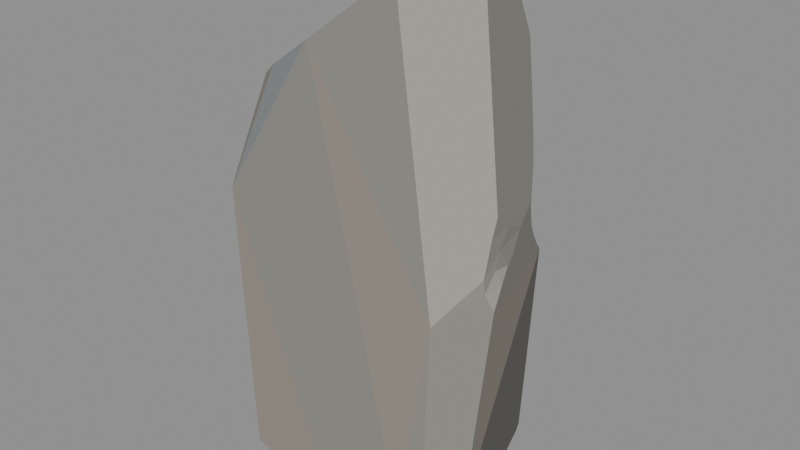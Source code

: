 # Source: rock-e.blend  (saved by Blender 5.2.44; exported with 4.5.12 LTS)
import bpy
from mathutils import Matrix  # noqa: F401  (used for matrix-valued properties, if any)

bpy.ops.wm.read_factory_settings(use_empty=True)
scene = bpy.context.scene
scene.name = 'Scene'

# ---- images (referenced by path relative to the original .blend; pixels are not part of the script)
import os
ASSET_DIR = os.environ.get("B2B_ASSET_DIR", "")  # directory of the original .blend (textures are referenced by path, not embedded)
HERE = os.path.dirname(os.path.abspath(__file__))  # packed textures are extracted next to this script under _unpacked/

def load_image(name, relpath, width, height, colorspace="sRGB"):
    """Load a texture the original file referenced (path relative to the .blend, or extracted next to this script)."""
    p = next((c for c in (os.path.join(HERE, relpath), os.path.join(ASSET_DIR, relpath)) if relpath and os.path.exists(c)), "")
    if p:
        img = bpy.data.images.load(p, check_existing=True)
        img.name = name
    else:  # same state as the original file: an image datablock whose file is absent (Cycles renders it pink)
        img = bpy.data.images.new(name, width, height)
        img.source = "FILE"
        img.filepath = "//" + (relpath or name)
    img.colorspace_settings.name = colorspace
    return img
img_stone_palette = load_image('stone_palette', '_unpacked/stone_palette.20a47947.png', 256, 256, 'sRGB')

# ---- materials (node trees are filled in below, after node groups)
mat_stone = bpy.data.materials.new('stone')
mat_stone.use_backface_culling = True

# ---- material node trees
mat_stone.use_nodes = True; mat_stone.node_tree.nodes.clear()
_N = mat_stone.node_tree.nodes; _L = mat_stone.node_tree.links
n0 = _N.new('ShaderNodeBsdfPrincipled'); n0.name = 'Principled BSDF'; n0.location = (-200, 100)
n0.inputs[2].default_value = 0.92
n0.inputs[10].default_value = 0.005
n1 = _N.new('ShaderNodeOutputMaterial'); n1.name = 'Material Output'; n1.location = (200, 100)
n2 = _N.new('ShaderNodeTexImage'); n2.name = 'Image Texture'; n2.location = (-320, 260)
n2.image = img_stone_palette
n2.interpolation = 'Closest'
_L.new(n0.outputs[0], n1.inputs[0])
_L.new(n2.outputs[0], n0.inputs[0])
n1.is_active_output = True

# ---- meshes
me_rock_e_tall_001 = bpy.data.meshes.new('Rock_E_Tall.001')
me_rock_e_tall_001.from_pydata([(-0.157, -0.17, -0.1483), (0.2382, -0.2555, -0.03754), (0.1951, 0.01361, 1.061), (0.2977, -0.1003, 0.4844), (0.2948, -0.07446, 0.5602), (0.1795, 0.001164, 1.07), (0.2615, -0.2393, 0.0688), (0.1692, 0.1631, 0.9942), (-0.1236, -0.1436, 0.8988), (-0.2734, 0.003832, 0.5903), (0.3195, -0.09182, 0.4151), (0.007766, 0.1046, 1.048), (0.08797, -0.004866, 1.087), (-0.1586, -0.2149, -0.1238), (-0.1785, -0.2159, -0.1192), (-0.2659, -0.002271, 0.7666), (-0.1249, -0.2446, -0.1037), (-0.1297, -0.1936, -0.1404), (-0.09199, -0.2188, -0.127), (-0.05794, -0.2656, -0.08333), (-0.0565, -0.239, -0.1104), (-0.06346, -0.2108, -0.1318), (-0.03432, -0.1957, -0.1365), (0.2012, 0.2542, 0.3761), (-0.2811, -0.05877, 0.7964), (0.1754, 0.2398, 0.4002), (-0.1964, -0.2475, -0.08629), (-0.07992, 0.06947, -0.1482), (0.1664, 0.2656, -0.1404), (0.295, -0.05759, 0.605), (-0.3226, -0.1906, 0.5327), (0.2383, -0.193, 0.3952), (0.1442, 0.2014, 0.7934), (0.3029, -0.1025, 0.4544), (0.07604, -0.1068, 1.058), (0.2049, -0.2581, -0.03408), (-0.1381, 0.05292, 0.9274), (0.3249, -0.1883, -0.03812), (0.0368, 0.1695, -0.1482), (-0.2109, -0.1527, 0.8307), (0.1801, 0.1997, 0.8862), (0.001101, -0.2644, -0.07482), (-0.2075, -0.2641, -0.06172), (-0.07831, 0.08008, 0.9782), (-0.2932, -0.09649, 0.7796), (0.1116, 0.2188, -0.1482), (-0.02513, -0.1646, -0.1483), (-0.04401, 0.09136, -0.1482), (0.1119, -0.2599, -0.04459), (-0.1581, -0.2653, -0.07396), (0.08395, 0.2243, -0.1422), (0.1529, 0.2264, 0.4387), (-0.09602, -0.1804, -0.1482), (-0.05753, 0.1525, -0.1295), (-0.009943, -0.2439, -0.09976), (-0.005959, -0.2109, -0.1234), (0.05713, -0.1704, -0.1289), (0.06947, -0.2332, -0.0864), (0.1029, -0.2106, -0.09673), (0.1162, -0.1644, -0.1231), (0.1147, -0.1242, -0.1396), (0.1586, -0.1954, -0.1014), (0.1352, -0.09296, -0.1482), (0.1681, -0.1361, -0.1342), (0.1771, -0.1744, -0.115), (0.2771, -0.1627, -0.1241), (0.2908, -0.1067, -0.148), (0.281, -0.2215, -0.08153), (0.3212, -0.19, -0.1065), (-0.3249, -0.167, 0.5753), (0.1167, -0.2451, -0.06295), (0.1806, -0.2428, -0.05831), (0.1818, -0.2174, -0.08395), (0.2438, 0.1477, 0.4904), (0.3051, -0.1459, -0.1316), (0.2323, 0.1753, 0.4553), (0.3081, -0.05089, 0.4551), (0.05207, -0.1171, -0.1481), (0.298, -0.01875, 0.4838), (0.2911, 0.007273, 0.4933), (0.2798, 0.04846, 0.5379), (0.08552, -0.09361, 1.068), (0.299, -0.0632, 0.489), (0.295, -0.04606, 0.5236), (0.007236, 0.1855, -0.1374), (0.174, 0.2419, -0.1481), (0.1832, 0.2172, 0.4312), (0.202, 0.195, 0.4597), (0.1696, 0.2125, 0.4645), (0.2149, 0.219, 0.4082), (0.1728, 0.1949, 0.684), (0.178, 0.1918, 0.7663), (0.1439, 0.2177, 0.5118), (0.1376, 0.2035, 0.7082), (0.1945, 0.1933, 0.4972), (0.2009, 0.1847, 0.5676), (0.2001, 0.1816, 0.7138), (0.1801, 0.1957, 0.6099), (0.2387, 0.1477, 0.5347), (0.2233, 0.1674, 0.5058), (0.2024, 0.1825, 0.7858), (0.2903, -0.0122, 0.5676), (0.2517, 0.1276, 0.5882), (0.2617, 0.1066, 0.5607), (0.2379, 0.15, 0.6339), (0.2223, 0.1662, 0.6969)], [], [(6, 31, 35), (34, 8, 31), (16, 13, 18), (52, 17, 0), (16, 18, 20), (31, 3, 4), (52, 22, 21), (42, 30, 9), (67, 61, 68), (6, 1, 37), (12, 5, 2), (1, 35, 71), (85, 45, 28), (27, 0, 42), (83, 4, 3), (29, 4, 101), (45, 38, 50), (61, 59, 64), (49, 26, 16), (3, 31, 33), (24, 36, 15), (81, 5, 12), (0, 14, 26), (57, 48, 41), (40, 2, 100), (20, 54, 19), (22, 55, 21), (105, 100, 29), (55, 57, 54), (56, 58, 55), (77, 59, 56), (59, 61, 58), (64, 59, 63), (63, 59, 60), (46, 55, 22), (66, 63, 62), (65, 74, 68), (19, 54, 41), (48, 57, 70), (88, 51, 92), (58, 71, 70), (30, 49, 41), (67, 72, 61), (41, 48, 30), (82, 33, 76), (70, 71, 48), (86, 25, 51), (89, 25, 86), (89, 86, 75), (57, 41, 54), (93, 90, 92), (13, 0, 17), (5, 81, 34), (13, 26, 14), (92, 94, 88), (73, 98, 103), (94, 75, 87), (99, 94, 95), (105, 104, 98), (105, 95, 96), (3, 82, 83), (32, 40, 91), (84, 53, 25), (80, 101, 83), (78, 83, 82), (40, 100, 91), (99, 98, 73), (71, 35, 48), (8, 35, 31), (17, 18, 13), (9, 93, 92), (12, 11, 43), (91, 96, 90), (8, 34, 43), (47, 38, 62), (80, 79, 73), (96, 97, 90), (24, 39, 36), (58, 70, 57), (16, 20, 19), (76, 10, 89), (20, 18, 21), (52, 46, 22), (49, 42, 26), (25, 23, 84), (48, 35, 30), (85, 23, 37), (2, 5, 34), (50, 28, 45), (66, 74, 65), (53, 51, 25), (4, 29, 31), (66, 65, 63), (31, 6, 10), (84, 50, 38), (75, 73, 79), (12, 2, 7), (43, 36, 8), (45, 85, 62), (52, 27, 46), (35, 8, 30), (52, 18, 17), (79, 78, 76), (103, 80, 73), (24, 15, 44), (15, 9, 44), (77, 46, 27), (1, 67, 37), (6, 37, 10), (27, 53, 47), (35, 1, 6), (29, 101, 104), (39, 44, 69), (85, 28, 23), (42, 0, 26), (47, 62, 77), (36, 43, 32), (30, 69, 9), (41, 49, 19), (23, 89, 10), (36, 32, 93), (67, 68, 37), (20, 55, 54), (27, 47, 77), (102, 104, 101), (0, 27, 52), (66, 85, 37), (9, 53, 27), (97, 94, 92), (76, 89, 75), (37, 68, 74), (8, 39, 30), (19, 49, 16), (20, 21, 55), (91, 90, 93), (53, 84, 47), (74, 66, 37), (79, 76, 75), (65, 68, 61), (46, 56, 55), (39, 8, 36), (43, 34, 12), (30, 42, 49), (52, 21, 18), (40, 43, 11), (64, 65, 61), (3, 33, 82), (13, 14, 0), (46, 77, 56), (47, 84, 38), (56, 59, 58), (77, 60, 59), (77, 62, 60), (91, 93, 32), (62, 63, 60), (64, 63, 65), (102, 101, 103), (13, 16, 26), (40, 11, 7), (101, 80, 103), (104, 105, 29), (72, 58, 61), (58, 72, 71), (86, 87, 75), (67, 1, 71), (29, 2, 34), (72, 67, 71), (94, 87, 88), (40, 32, 43), (50, 84, 23), (9, 69, 44), (7, 11, 12), (34, 81, 12), (10, 37, 23), (9, 27, 42), (92, 51, 9), (15, 36, 93), (53, 9, 51), (23, 28, 50), (99, 73, 75), (34, 31, 29), (10, 76, 33), (7, 2, 40), (44, 39, 24), (39, 69, 30), (33, 31, 10), (38, 45, 62), (88, 87, 86), (88, 86, 51), (2, 29, 100), (58, 57, 55), (94, 97, 95), (97, 92, 90), (97, 96, 95), (94, 99, 75), (99, 105, 98), (105, 99, 95), (85, 66, 62), (91, 100, 96), (89, 23, 25), (79, 80, 83), (98, 102, 103), (76, 78, 82), (83, 78, 79), (83, 101, 4), (104, 102, 98), (96, 100, 105), (9, 15, 93)])
_uv = me_rock_e_tall_001.uv_layers.new(name='UVMap')
_uv.uv.foreach_set('vector', [0.3125, 0.0625, 0.3125, 0.0625, 0.3125, 0.0625, 0.3125, 0.0625, 0.3125, 0.0625, 0.3125, 0.0625, 0.9375, 0.0625, 0.9375, 0.0625, 0.9375, 0.0625, 0.9375, 0.0625, 0.9375, 0.0625, 0.9375, 0.0625, 0.9375, 0.0625, 0.9375, 0.0625, 0.9375, 0.0625, 0.1875, 0.0625, 0.1875, 0.0625, 0.1875, 0.0625, 0.9375, 0.0625, 0.9375, 0.0625, 0.9375, 0.0625, 0.5625, 0.0625, 0.5625, 0.0625, 0.5625, 0.0625, 0.9375, 0.0625, 0.9375, 0.0625, 0.9375, 0.0625, 0.9375, 0.0625, 0.9375, 0.0625, 0.9375, 0.0625, 0.0625, 0.0625, 0.0625, 0.0625, 0.0625, 0.0625, 0.9375, 0.0625, 0.9375, 0.0625, 0.9375, 0.0625, 0.9375, 0.0625, 0.9375, 0.0625, 0.9375, 0.0625, 0.9375, 0.0625, 0.9375, 0.0625, 0.9375, 0.0625, 0.3125, 0.0625, 0.3125, 0.0625, 0.3125, 0.0625, 0.3125, 0.0625, 0.3125, 0.0625, 0.3125, 0.0625, 0.9375, 0.0625, 0.9375, 0.0625, 0.9375, 0.0625, 0.9375, 0.0625, 0.9375, 0.0625, 0.9375, 0.0625, 0.9375, 0.0625, 0.9375, 0.0625, 0.9375, 0.0625, 0.3125, 0.0625, 0.3125, 0.0625, 0.3125, 0.0625, 0.3125, 0.0625, 0.3125, 0.0625, 0.3125, 0.0625, 0.0625, 0.0625, 0.0625, 0.0625, 0.0625, 0.0625, 0.9375, 0.0625, 0.9375, 0.0625, 0.9375, 0.0625, 0.9375, 0.0625, 0.9375, 0.0625, 0.9375, 0.0625, 0.3125, 0.0625, 0.3125, 0.0625, 0.3125, 0.0625, 0.9375, 0.0625, 0.9375, 0.0625, 0.9375, 0.0625, 0.9375, 0.0625, 0.9375, 0.0625, 0.9375, 0.0625, 0.3125, 0.0625, 0.3125, 0.0625, 0.3125, 0.0625, 0.9375, 0.0625, 0.9375, 0.0625, 0.9375, 0.0625, 0.9375, 0.0625, 0.9375, 0.0625, 0.9375, 0.0625, 0.9375, 0.0625, 0.9375, 0.0625, 0.9375, 0.0625, 0.9375, 0.0625, 0.9375, 0.0625, 0.9375, 0.0625, 0.9375, 0.0625, 0.9375, 0.0625, 0.9375, 0.0625, 0.9375, 0.0625, 0.9375, 0.0625, 0.9375, 0.0625, 0.9375, 0.0625, 0.9375, 0.0625, 0.9375, 0.0625, 0.9375, 0.0625, 0.9375, 0.0625, 0.9375, 0.0625, 0.9375, 0.0625, 0.9375, 0.0625, 0.9375, 0.0625, 0.9375, 0.0625, 0.9375, 0.0625, 0.9375, 0.0625, 0.9375, 0.0625, 0.9375, 0.0625, 0.9375, 0.0625, 0.3125, 0.0625, 0.3125, 0.0625, 0.3125, 0.0625, 0.9375, 0.0625, 0.9375, 0.0625, 0.9375, 0.0625, 0.5625, 0.0625, 0.5625, 0.0625, 0.5625, 0.0625, 0.9375, 0.0625, 0.9375, 0.0625, 0.9375, 0.0625, 0.3125, 0.0625, 0.3125, 0.0625, 0.3125, 0.0625, 0.1875, 0.0625, 0.1875, 0.0625, 0.1875, 0.0625, 0.9375, 0.0625, 0.9375, 0.0625, 0.9375, 0.0625, 0.3125, 0.0625, 0.3125, 0.0625, 0.3125, 0.0625, 0.3125, 0.0625, 0.3125, 0.0625, 0.3125, 0.0625, 0.3125, 0.0625, 0.3125, 0.0625, 0.3125, 0.0625, 0.9375, 0.0625, 0.9375, 0.0625, 0.9375, 0.0625, 0.3125, 0.0625, 0.3125, 0.0625, 0.3125, 0.0625, 0.9375, 0.0625, 0.9375, 0.0625, 0.9375, 0.0625, 0.3125, 0.0625, 0.3125, 0.0625, 0.3125, 0.0625, 0.9375, 0.0625, 0.9375, 0.0625, 0.9375, 0.0625, 0.3125, 0.0625, 0.3125, 0.0625, 0.3125, 0.0625, 0.3125, 0.0625, 0.3125, 0.0625, 0.3125, 0.0625, 0.3125, 0.0625, 0.3125, 0.0625, 0.3125, 0.0625, 0.3125, 0.0625, 0.3125, 0.0625, 0.3125, 0.0625, 0.3125, 0.0625, 0.3125, 0.0625, 0.3125, 0.0625, 0.3125, 0.0625, 0.3125, 0.0625, 0.3125, 0.0625, 0.3125, 0.0625, 0.3125, 0.0625, 0.3125, 0.0625, 0.3125, 0.0625, 0.3125, 0.0625, 0.3125, 0.0625, 0.6875, 0.0625, 0.6875, 0.0625, 0.6875, 0.0625, 0.3125, 0.0625, 0.3125, 0.0625, 0.3125, 0.0625, 0.3125, 0.0625, 0.3125, 0.0625, 0.3125, 0.0625, 0.3125, 0.0625, 0.3125, 0.0625, 0.3125, 0.0625, 0.3125, 0.0625, 0.3125, 0.0625, 0.3125, 0.0625, 0.9375, 0.0625, 0.9375, 0.0625, 0.9375, 0.0625, 0.5625, 0.0625, 0.5625, 0.0625, 0.5625, 0.0625, 0.9375, 0.0625, 0.9375, 0.0625, 0.9375, 0.0625, 0.3125, 0.0625, 0.3125, 0.0625, 0.3125, 0.0625, 0.0625, 0.0625, 0.0625, 0.0625, 0.0625, 0.0625, 0.3125, 0.0625, 0.3125, 0.0625, 0.3125, 0.0625, 0.1875, 0.0625, 0.1875, 0.0625, 0.1875, 0.0625, 0.9375, 0.0625, 0.9375, 0.0625, 0.9375, 0.0625, 0.3125, 0.0625, 0.3125, 0.0625, 0.3125, 0.0625, 0.3125, 0.0625, 0.3125, 0.0625, 0.3125, 0.0625, 0.1875, 0.0625, 0.1875, 0.0625, 0.1875, 0.0625, 0.9375, 0.0625, 0.9375, 0.0625, 0.9375, 0.0625, 0.9375, 0.0625, 0.9375, 0.0625, 0.9375, 0.0625, 0.3125, 0.0625, 0.3125, 0.0625, 0.3125, 0.0625, 0.9375, 0.0625, 0.9375, 0.0625, 0.9375, 0.0625, 0.9375, 0.0625, 0.9375, 0.0625, 0.9375, 0.0625, 0.9375, 0.0625, 0.9375, 0.0625, 0.9375, 0.0625, 0.3125, 0.0625, 0.3125, 0.0625, 0.3125, 0.0625, 0.3125, 0.0625, 0.3125, 0.0625, 0.3125, 0.0625, 0.6875, 0.0625, 0.6875, 0.0625, 0.6875, 0.0625, 0.3125, 0.0625, 0.3125, 0.0625, 0.3125, 0.0625, 0.9375, 0.0625, 0.9375, 0.0625, 0.9375, 0.0625, 0.9375, 0.0625, 0.9375, 0.0625, 0.9375, 0.0625, 0.3125, 0.0625, 0.3125, 0.0625, 0.3125, 0.0625, 0.1875, 0.0625, 0.1875, 0.0625, 0.1875, 0.0625, 0.9375, 0.0625, 0.9375, 0.0625, 0.9375, 0.0625, 0.3125, 0.0625, 0.3125, 0.0625, 0.3125, 0.0625, 0.9375, 0.0625, 0.9375, 0.0625, 0.9375, 0.0625, 0.3125, 0.0625, 0.3125, 0.0625, 0.3125, 0.0625, 0.0625, 0.0625, 0.0625, 0.0625, 0.0625, 0.0625, 0.1875, 0.0625, 0.1875, 0.0625, 0.1875, 0.0625, 0.9375, 0.0625, 0.9375, 0.0625, 0.9375, 0.0625, 0.9375, 0.0625, 0.9375, 0.0625, 0.9375, 0.0625, 0.3125, 0.0625, 0.3125, 0.0625, 0.3125, 0.0625, 0.9375, 0.0625, 0.9375, 0.0625, 0.9375, 0.0625, 0.3125, 0.0625, 0.3125, 0.0625, 0.3125, 0.0625, 0.3125, 0.0625, 0.3125, 0.0625, 0.3125, 0.0625, 0.4375, 0.0625, 0.4375, 0.0625, 0.4375, 0.0625, 0.3125, 0.0625, 0.3125, 0.0625, 0.3125, 0.0625, 0.9375, 0.0625, 0.9375, 0.0625, 0.9375, 0.0625, 0.9375, 0.0625, 0.9375, 0.0625, 0.9375, 0.0625, 0.3125, 0.0625, 0.3125, 0.0625, 0.3125, 0.0625, 0.9375, 0.0625, 0.9375, 0.0625, 0.9375, 0.0625, 0.9375, 0.0625, 0.9375, 0.0625, 0.9375, 0.0625, 0.3125, 0.0625, 0.3125, 0.0625, 0.3125, 0.0625, 0.5625, 0.0625, 0.5625, 0.0625, 0.5625, 0.0625, 0.6875, 0.0625, 0.6875, 0.0625, 0.6875, 0.0625, 0.9375, 0.0625, 0.9375, 0.0625, 0.9375, 0.0625, 0.9375, 0.0625, 0.9375, 0.0625, 0.9375, 0.0625, 0.3125, 0.0625, 0.3125, 0.0625, 0.3125, 0.0625, 0.3125, 0.0625, 0.3125, 0.0625, 0.3125, 0.0625, 0.9375, 0.0625, 0.9375, 0.0625, 0.9375, 0.0625, 0.3125, 0.0625, 0.3125, 0.0625, 0.3125, 0.0625, 0.3125, 0.0625, 0.3125, 0.0625, 0.3125, 0.0625, 0.9375, 0.0625, 0.9375, 0.0625, 0.9375, 0.0625, 0.9375, 0.0625, 0.9375, 0.0625, 0.9375, 0.0625, 0.9375, 0.0625, 0.9375, 0.0625, 0.9375, 0.0625, 0.3125, 0.0625, 0.3125, 0.0625, 0.3125, 0.0625, 0.9375, 0.0625, 0.9375, 0.0625, 0.9375, 0.0625, 0.9375, 0.0625, 0.9375, 0.0625, 0.9375, 0.0625, 0.3125, 0.0625, 0.3125, 0.0625, 0.3125, 0.0625, 0.3125, 0.0625, 0.3125, 0.0625, 0.3125, 0.0625, 0.3125, 0.0625, 0.3125, 0.0625, 0.3125, 0.0625, 0.9375, 0.0625, 0.9375, 0.0625, 0.9375, 0.0625, 0.4375, 0.0625, 0.4375, 0.0625, 0.4375, 0.0625, 0.9375, 0.0625, 0.9375, 0.0625, 0.9375, 0.0625, 0.9375, 0.0625, 0.9375, 0.0625, 0.9375, 0.0625, 0.3125, 0.0625, 0.3125, 0.0625, 0.3125, 0.0625, 0.9375, 0.0625, 0.9375, 0.0625, 0.9375, 0.0625, 0.9375, 0.0625, 0.9375, 0.0625, 0.9375, 0.0625, 0.3125, 0.0625, 0.3125, 0.0625, 0.3125, 0.0625, 0.9375, 0.0625, 0.9375, 0.0625, 0.9375, 0.0625, 0.9375, 0.0625, 0.9375, 0.0625, 0.9375, 0.0625, 0.1875, 0.0625, 0.1875, 0.0625, 0.1875, 0.0625, 0.0625, 0.0625, 0.0625, 0.0625, 0.0625, 0.0625, 0.5625, 0.0625, 0.5625, 0.0625, 0.5625, 0.0625, 0.9375, 0.0625, 0.9375, 0.0625, 0.9375, 0.0625, 0.3125, 0.0625, 0.3125, 0.0625, 0.3125, 0.0625, 0.9375, 0.0625, 0.9375, 0.0625, 0.9375, 0.0625, 0.3125, 0.0625, 0.3125, 0.0625, 0.3125, 0.0625, 0.9375, 0.0625, 0.9375, 0.0625, 0.9375, 0.0625, 0.9375, 0.0625, 0.9375, 0.0625, 0.9375, 0.0625, 0.9375, 0.0625, 0.9375, 0.0625, 0.9375, 0.0625, 0.9375, 0.0625, 0.9375, 0.0625, 0.9375, 0.0625, 0.9375, 0.0625, 0.9375, 0.0625, 0.9375, 0.0625, 0.9375, 0.0625, 0.9375, 0.0625, 0.9375, 0.0625, 0.3125, 0.0625, 0.3125, 0.0625, 0.3125, 0.0625, 0.9375, 0.0625, 0.9375, 0.0625, 0.9375, 0.0625, 0.9375, 0.0625, 0.9375, 0.0625, 0.9375, 0.0625, 0.3125, 0.0625, 0.3125, 0.0625, 0.3125, 0.0625, 0.9375, 0.0625, 0.9375, 0.0625, 0.9375, 0.0625, 0.3125, 0.0625, 0.3125, 0.0625, 0.3125, 0.0625, 0.3125, 0.0625, 0.3125, 0.0625, 0.3125, 0.0625, 0.3125, 0.0625, 0.3125, 0.0625, 0.3125, 0.0625, 0.9375, 0.0625, 0.9375, 0.0625, 0.9375, 0.0625, 0.9375, 0.0625, 0.9375, 0.0625, 0.9375, 0.0625, 0.3125, 0.0625, 0.3125, 0.0625, 0.3125, 0.0625, 0.9375, 0.0625, 0.9375, 0.0625, 0.9375, 0.0625, 0.1875, 0.0625, 0.1875, 0.0625, 0.1875, 0.0625, 0.9375, 0.0625, 0.9375, 0.0625, 0.9375, 0.0625, 0.3125, 0.0625, 0.3125, 0.0625, 0.3125, 0.0625, 0.3125, 0.0625, 0.3125, 0.0625, 0.3125, 0.0625, 0.6875, 0.0625, 0.6875, 0.0625, 0.6875, 0.0625, 0.3125, 0.0625, 0.3125, 0.0625, 0.3125, 0.0625, 0.0625, 0.0625, 0.0625, 0.0625, 0.0625, 0.0625, 0.0625, 0.0625, 0.0625, 0.0625, 0.0625, 0.0625, 0.5625, 0.0625, 0.5625, 0.0625, 0.5625, 0.0625, 0.3125, 0.0625, 0.3125, 0.0625, 0.3125, 0.0625, 0.3125, 0.0625, 0.3125, 0.0625, 0.3125, 0.0625, 0.3125, 0.0625, 0.3125, 0.0625, 0.3125, 0.0625, 0.3125, 0.0625, 0.3125, 0.0625, 0.3125, 0.0625, 0.6875, 0.0625, 0.6875, 0.0625, 0.6875, 0.0625, 0.3125, 0.0625, 0.3125, 0.0625, 0.3125, 0.0625, 0.1875, 0.0625, 0.1875, 0.0625, 0.1875, 0.0625, 0.1875, 0.0625, 0.1875, 0.0625, 0.1875, 0.0625, 0.3125, 0.0625, 0.3125, 0.0625, 0.3125, 0.0625, 0.1875, 0.0625, 0.1875, 0.0625, 0.1875, 0.0625, 0.5625, 0.0625, 0.5625, 0.0625, 0.5625, 0.0625, 0.3125, 0.0625, 0.3125, 0.0625, 0.3125, 0.0625, 0.9375, 0.0625, 0.9375, 0.0625, 0.9375, 0.0625, 0.3125, 0.0625, 0.3125, 0.0625, 0.3125, 0.0625, 0.3125, 0.0625, 0.3125, 0.0625, 0.3125, 0.0625, 0.3125, 0.0625, 0.3125, 0.0625, 0.3125, 0.0625, 0.9375, 0.0625, 0.9375, 0.0625, 0.9375, 0.0625, 0.3125, 0.0625, 0.3125, 0.0625, 0.3125, 0.0625, 0.3125, 0.0625, 0.3125, 0.0625, 0.3125, 0.0625, 0.3125, 0.0625, 0.3125, 0.0625, 0.3125, 0.0625, 0.3125, 0.0625, 0.3125, 0.0625, 0.3125, 0.0625, 0.3125, 0.0625, 0.3125, 0.0625, 0.3125, 0.0625, 0.3125, 0.0625, 0.3125, 0.0625, 0.3125, 0.0625, 0.9375, 0.0625, 0.9375, 0.0625, 0.9375, 0.0625, 0.3125, 0.0625, 0.3125, 0.0625, 0.3125, 0.0625, 0.0625, 0.0625, 0.0625, 0.0625, 0.0625, 0.0625, 0.3125, 0.0625, 0.3125, 0.0625, 0.3125, 0.0625, 0.3125, 0.0625, 0.3125, 0.0625, 0.3125, 0.0625, 0.1875, 0.0625, 0.1875, 0.0625, 0.1875, 0.0625, 0.3125, 0.0625, 0.3125, 0.0625, 0.3125, 0.0625, 0.3125, 0.0625, 0.3125, 0.0625, 0.3125, 0.0625, 0.3125, 0.0625, 0.3125, 0.0625, 0.3125, 0.0625, 0.3125, 0.0625, 0.3125, 0.0625, 0.3125, 0.0625, 0.3125, 0.0625, 0.3125, 0.0625, 0.3125, 0.0625])
me_rock_e_tall_001.materials.append(mat_stone)
me_rock_e_tall_001.update()

# ---- objects
ob_rock_e_tall = bpy.data.objects.new('Rock_E_Tall', me_rock_e_tall_001)

# ---- transforms, parenting, visibility, modifiers, constraints
ob_rock_e_tall.location = (0.0, 0.0, 0.0)

# ---- collection membership
scene.collection.objects.link(ob_rock_e_tall)

# ---- scene / render settings (as saved in the file)
scene.frame_start = 1; scene.frame_end = 250; scene.frame_set(1)
scene.render.engine = 'BLENDER_EEVEE_NEXT'
scene.render.bake_bias = 0.0
scene.render.bake_samples = 0
scene.render.compositor_device = 'GPU'
scene.eevee.use_volume_custom_range = False
scene.eevee.fast_gi_thickness_near = 0.1
scene.eevee.fast_gi_thickness_far = 0.0
scene.eevee.ray_tracing_options.screen_trace_thickness = 0.1
bpy.context.view_layer.update()

# ---- added for rendering (the .blend has no active camera and no usable light): camera, sun + grey world if the file has none
cam_auto = bpy.data.cameras.new('AutoCamera')
cam_auto.lens = 50.0
cam_auto.sensor_width = 36.0
cam_auto.clip_end = 1000.0
ob_auto_camera = bpy.data.objects.new('AutoCamera', cam_auto)
scene.collection.objects.link(ob_auto_camera)
ob_auto_camera.location = (1.38196, -1.65835, 1.57505)
ob_auto_camera.rotation_euler = (1.09748, -7.21219e-08, 0.694738)
scene.camera = ob_auto_camera
light_auto_sun = bpy.data.lights.new('AutoSun', 'SUN')
light_auto_sun.energy = 3.0
light_auto_sun.angle = 0.0523599
ob_auto_sun = bpy.data.objects.new('AutoSun', light_auto_sun)
scene.collection.objects.link(ob_auto_sun)
ob_auto_sun.rotation_euler = (0.872665, 0.174533, 0.523599)
if scene.world is None:
    world_auto = bpy.data.worlds.new('AutoWorld')
    world_auto.color = (0.3, 0.3, 0.3)
    scene.world = world_auto
bpy.context.view_layer.update()
